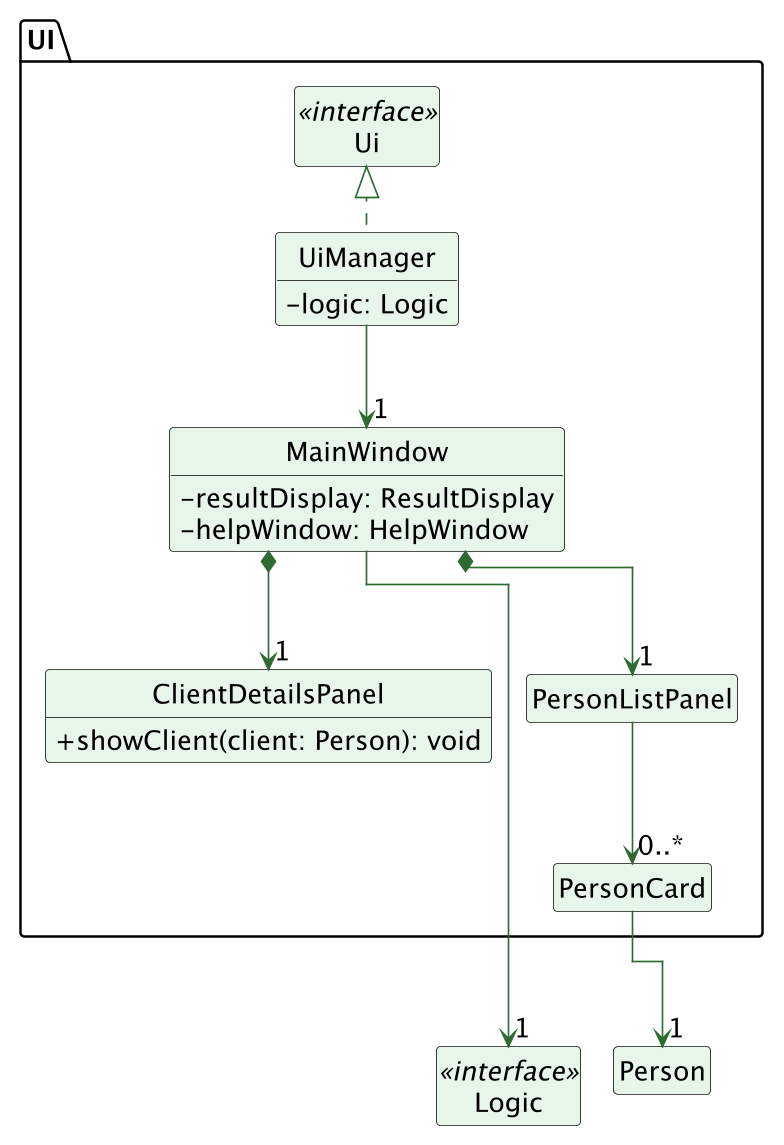

The diagram above was rendered by PlantUML. Its source (embedded in the PNG):
@startuml
!pragma layout elk
skinparam shadowing false
skinparam dpi 160
skinparam defaultFontSize 16
skinparam nodesep 90
skinparam linetype ortho
skinparam ranksep 90
hide empty members
hide circle
skinparam classAttributeIconSize 0
skinparam packageStyle package
skinparam classBackgroundColor #E8F5E9
skinparam arrowColor #2E6B32

package UI {
  class Ui <<interface>>
  class UiManager {
    - logic: Logic
  }
  class MainWindow {
    - resultDisplay: ResultDisplay
    - helpWindow: HelpWindow
  }
  class PersonListPanel
  class ClientDetailsPanel {
    + showClient(client: Person): void
  }
  class PersonCard
}
class Logic <<interface>>
class Person

UiManager .left.|> Ui
UiManager -down-> "1" MainWindow
MainWindow -right-> "1" Logic
MainWindow *-down-> "1" PersonListPanel
MainWindow *-down-> "1" ClientDetailsPanel
PersonListPanel -down-> "0..*" PersonCard
PersonCard -right-> "1" Person
@enduml